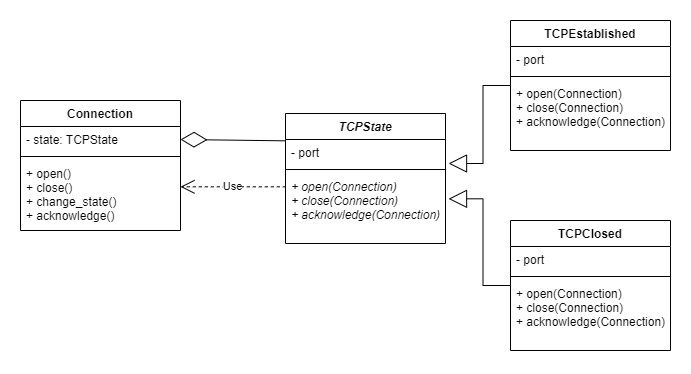

The diagram above was exported from draw.io. Its source (the exported page's mxGraphModel, read from the mxfile embedded in the PNG):
<mxGraphModel dx="1221" dy="831" grid="1" gridSize="10" guides="1" tooltips="1" connect="1" arrows="1" fold="1" page="1" pageScale="1" pageWidth="850" pageHeight="1100" math="0" shadow="0">
  <root>
    <mxCell id="0" />
    <mxCell id="1" parent="0" />
    <mxCell id="RFIePv1lppIgH8Q_lE0S-1" value="Connection" style="swimlane;fontStyle=1;align=center;verticalAlign=top;childLayout=stackLayout;horizontal=1;startSize=26;horizontalStack=0;resizeParent=1;resizeParentMax=0;resizeLast=0;collapsible=1;marginBottom=0;" parent="1" vertex="1">
      <mxGeometry x="80" y="160" width="160" height="130" as="geometry" />
    </mxCell>
    <mxCell id="RFIePv1lppIgH8Q_lE0S-2" value="- state: TCPState" style="text;strokeColor=none;fillColor=none;align=left;verticalAlign=top;spacingLeft=4;spacingRight=4;overflow=hidden;rotatable=0;points=[[0,0.5],[1,0.5]];portConstraint=eastwest;" parent="RFIePv1lppIgH8Q_lE0S-1" vertex="1">
      <mxGeometry y="26" width="160" height="26" as="geometry" />
    </mxCell>
    <mxCell id="RFIePv1lppIgH8Q_lE0S-3" value="" style="line;strokeWidth=1;fillColor=none;align=left;verticalAlign=middle;spacingTop=-1;spacingLeft=3;spacingRight=3;rotatable=0;labelPosition=right;points=[];portConstraint=eastwest;strokeColor=inherit;" parent="RFIePv1lppIgH8Q_lE0S-1" vertex="1">
      <mxGeometry y="52" width="160" height="8" as="geometry" />
    </mxCell>
    <mxCell id="RFIePv1lppIgH8Q_lE0S-4" value="+ open()&#10;+ close()&#10;+ change_state()&#10;+ acknowledge()" style="text;strokeColor=none;fillColor=none;align=left;verticalAlign=top;spacingLeft=4;spacingRight=4;overflow=hidden;rotatable=0;points=[[0,0.5],[1,0.5]];portConstraint=eastwest;" parent="RFIePv1lppIgH8Q_lE0S-1" vertex="1">
      <mxGeometry y="60" width="160" height="70" as="geometry" />
    </mxCell>
    <mxCell id="RFIePv1lppIgH8Q_lE0S-5" value="TCPState" style="swimlane;fontStyle=3;align=center;verticalAlign=top;childLayout=stackLayout;horizontal=1;startSize=26;horizontalStack=0;resizeParent=1;resizeParentMax=0;resizeLast=0;collapsible=1;marginBottom=0;" parent="1" vertex="1">
      <mxGeometry x="345" y="173" width="160" height="130" as="geometry" />
    </mxCell>
    <mxCell id="RFIePv1lppIgH8Q_lE0S-6" value="- port" style="text;strokeColor=none;fillColor=none;align=left;verticalAlign=top;spacingLeft=4;spacingRight=4;overflow=hidden;rotatable=0;points=[[0,0.5],[1,0.5]];portConstraint=eastwest;fontStyle=0" parent="RFIePv1lppIgH8Q_lE0S-5" vertex="1">
      <mxGeometry y="26" width="160" height="26" as="geometry" />
    </mxCell>
    <mxCell id="RFIePv1lppIgH8Q_lE0S-7" value="" style="line;strokeWidth=1;fillColor=none;align=left;verticalAlign=middle;spacingTop=-1;spacingLeft=3;spacingRight=3;rotatable=0;labelPosition=right;points=[];portConstraint=eastwest;strokeColor=inherit;" parent="RFIePv1lppIgH8Q_lE0S-5" vertex="1">
      <mxGeometry y="52" width="160" height="8" as="geometry" />
    </mxCell>
    <mxCell id="RFIePv1lppIgH8Q_lE0S-8" value="+ open(Connection)&#10;+ close(Connection)&#10;+ acknowledge(Connection)" style="text;strokeColor=none;fillColor=none;align=left;verticalAlign=top;spacingLeft=4;spacingRight=4;overflow=hidden;rotatable=0;points=[[0,0.5],[1,0.5]];portConstraint=eastwest;fontStyle=2" parent="RFIePv1lppIgH8Q_lE0S-5" vertex="1">
      <mxGeometry y="60" width="160" height="70" as="geometry" />
    </mxCell>
    <mxCell id="RFIePv1lppIgH8Q_lE0S-17" style="edgeStyle=orthogonalEdgeStyle;rounded=0;orthogonalLoop=1;jettySize=auto;html=1;entryX=1.019;entryY=0.923;entryDx=0;entryDy=0;entryPerimeter=0;endArrow=block;endFill=0;endSize=16;" parent="1" source="RFIePv1lppIgH8Q_lE0S-9" target="RFIePv1lppIgH8Q_lE0S-6" edge="1">
      <mxGeometry relative="1" as="geometry" />
    </mxCell>
    <mxCell id="RFIePv1lppIgH8Q_lE0S-9" value="TCPEstablished" style="swimlane;fontStyle=1;align=center;verticalAlign=top;childLayout=stackLayout;horizontal=1;startSize=26;horizontalStack=0;resizeParent=1;resizeParentMax=0;resizeLast=0;collapsible=1;marginBottom=0;" parent="1" vertex="1">
      <mxGeometry x="570" y="80" width="160" height="130" as="geometry" />
    </mxCell>
    <mxCell id="RFIePv1lppIgH8Q_lE0S-10" value="- port" style="text;strokeColor=none;fillColor=none;align=left;verticalAlign=top;spacingLeft=4;spacingRight=4;overflow=hidden;rotatable=0;points=[[0,0.5],[1,0.5]];portConstraint=eastwest;" parent="RFIePv1lppIgH8Q_lE0S-9" vertex="1">
      <mxGeometry y="26" width="160" height="26" as="geometry" />
    </mxCell>
    <mxCell id="RFIePv1lppIgH8Q_lE0S-11" value="" style="line;strokeWidth=1;fillColor=none;align=left;verticalAlign=middle;spacingTop=-1;spacingLeft=3;spacingRight=3;rotatable=0;labelPosition=right;points=[];portConstraint=eastwest;strokeColor=inherit;" parent="RFIePv1lppIgH8Q_lE0S-9" vertex="1">
      <mxGeometry y="52" width="160" height="8" as="geometry" />
    </mxCell>
    <mxCell id="RFIePv1lppIgH8Q_lE0S-12" value="+ open(Connection)&#10;+ close(Connection)&#10;+ acknowledge(Connection)" style="text;strokeColor=none;fillColor=none;align=left;verticalAlign=top;spacingLeft=4;spacingRight=4;overflow=hidden;rotatable=0;points=[[0,0.5],[1,0.5]];portConstraint=eastwest;" parent="RFIePv1lppIgH8Q_lE0S-9" vertex="1">
      <mxGeometry y="60" width="160" height="70" as="geometry" />
    </mxCell>
    <mxCell id="RFIePv1lppIgH8Q_lE0S-18" style="edgeStyle=orthogonalEdgeStyle;rounded=0;orthogonalLoop=1;jettySize=auto;html=1;entryX=1.019;entryY=0.362;entryDx=0;entryDy=0;entryPerimeter=0;endArrow=block;endFill=0;endSize=16;" parent="1" source="RFIePv1lppIgH8Q_lE0S-13" target="RFIePv1lppIgH8Q_lE0S-8" edge="1">
      <mxGeometry relative="1" as="geometry" />
    </mxCell>
    <mxCell id="RFIePv1lppIgH8Q_lE0S-13" value="TCPClosed" style="swimlane;fontStyle=1;align=center;verticalAlign=top;childLayout=stackLayout;horizontal=1;startSize=26;horizontalStack=0;resizeParent=1;resizeParentMax=0;resizeLast=0;collapsible=1;marginBottom=0;" parent="1" vertex="1">
      <mxGeometry x="570" y="280" width="160" height="130" as="geometry" />
    </mxCell>
    <mxCell id="RFIePv1lppIgH8Q_lE0S-14" value="- port" style="text;strokeColor=none;fillColor=none;align=left;verticalAlign=top;spacingLeft=4;spacingRight=4;overflow=hidden;rotatable=0;points=[[0,0.5],[1,0.5]];portConstraint=eastwest;" parent="RFIePv1lppIgH8Q_lE0S-13" vertex="1">
      <mxGeometry y="26" width="160" height="26" as="geometry" />
    </mxCell>
    <mxCell id="RFIePv1lppIgH8Q_lE0S-15" value="" style="line;strokeWidth=1;fillColor=none;align=left;verticalAlign=middle;spacingTop=-1;spacingLeft=3;spacingRight=3;rotatable=0;labelPosition=right;points=[];portConstraint=eastwest;strokeColor=inherit;" parent="RFIePv1lppIgH8Q_lE0S-13" vertex="1">
      <mxGeometry y="52" width="160" height="8" as="geometry" />
    </mxCell>
    <mxCell id="RFIePv1lppIgH8Q_lE0S-16" value="+ open(Connection)&#10;+ close(Connection)&#10;+ acknowledge(Connection)" style="text;strokeColor=none;fillColor=none;align=left;verticalAlign=top;spacingLeft=4;spacingRight=4;overflow=hidden;rotatable=0;points=[[0,0.5],[1,0.5]];portConstraint=eastwest;" parent="RFIePv1lppIgH8Q_lE0S-13" vertex="1">
      <mxGeometry y="60" width="160" height="70" as="geometry" />
    </mxCell>
    <mxCell id="RFIePv1lppIgH8Q_lE0S-19" value="" style="endArrow=diamondThin;endFill=0;endSize=24;html=1;rounded=0;entryX=1;entryY=0.5;entryDx=0;entryDy=0;exitX=0.002;exitY=0.051;exitDx=0;exitDy=0;exitPerimeter=0;" parent="1" source="RFIePv1lppIgH8Q_lE0S-6" target="RFIePv1lppIgH8Q_lE0S-2" edge="1">
      <mxGeometry width="160" relative="1" as="geometry">
        <mxPoint x="340" y="420" as="sourcePoint" />
        <mxPoint x="500" y="420" as="targetPoint" />
      </mxGeometry>
    </mxCell>
    <mxCell id="RFIePv1lppIgH8Q_lE0S-20" value="Use" style="endArrow=open;endSize=12;dashed=1;html=1;rounded=0;exitX=0.002;exitY=0.19;exitDx=0;exitDy=0;exitPerimeter=0;entryX=1;entryY=0.376;entryDx=0;entryDy=0;entryPerimeter=0;" parent="1" source="RFIePv1lppIgH8Q_lE0S-8" target="RFIePv1lppIgH8Q_lE0S-4" edge="1">
      <mxGeometry width="160" relative="1" as="geometry">
        <mxPoint x="340" y="420" as="sourcePoint" />
        <mxPoint x="500" y="420" as="targetPoint" />
      </mxGeometry>
    </mxCell>
  </root>
</mxGraphModel>